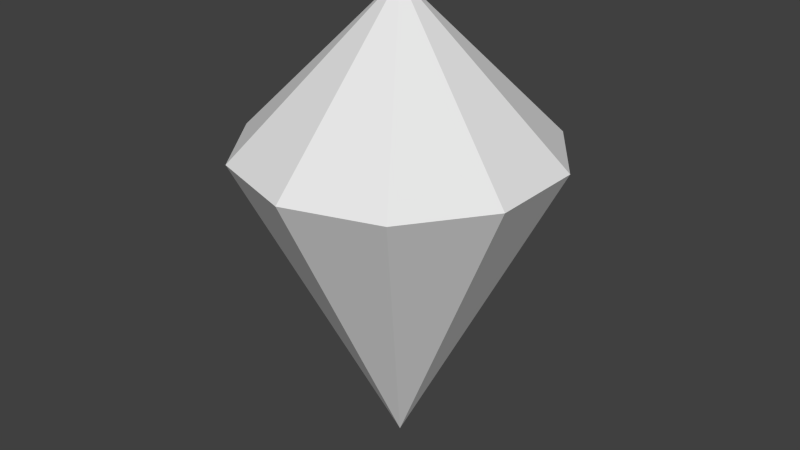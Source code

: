 # Source: Crystal.blend  (saved by Blender 2.70.0; exported with 4.5.12 LTS)
import bpy
from mathutils import Matrix  # noqa: F401  (used for matrix-valued properties, if any)

bpy.ops.wm.read_factory_settings(use_empty=True)
scene = bpy.context.scene
scene.name = 'Scene'

# ---- collections
col_collection_1 = bpy.data.collections.new('Collection 1'); scene.collection.children.link(col_collection_1)

# ---- world
world_world = bpy.data.worlds.new('World'); scene.world = world_world
world_world.color = (0.05088, 0.05088, 0.05088)
world_world.use_sun_shadow = False
world_world.sun_shadow_jitter_overblur = 0.0
world_world.cycles.sampling_method = 'MANUAL'
world_world.cycles.sample_map_resolution = 256

# ---- meshes
me_cylinder = bpy.data.meshes.new('Cylinder')
me_cylinder.from_pydata([(2.98e-08, 0.0, 0.0), (0.0, 1.0, 2.0), (0.0, 0.0, 0.0), (0.5878, 0.809, 2.0), (5.96e-08, 0.0, 0.0), (0.9511, 0.309, 2.0), (0.0, 0.0, 0.0), (0.9511, -0.309, 2.0), (5.96e-08, 0.0, 0.0), (0.5878, -0.809, 2.0), (2.98e-08, 0.0, 0.0), (-8.742e-08, -1.0, 2.0), (0.0, 0.0, 0.0), (-0.5878, -0.809, 2.0), (0.0, 0.0, 0.0), (-0.9511, -0.309, 2.0), (0.0, 0.0, 0.0), (-0.9511, 0.309, 2.0), (5.96e-08, 0.0, 0.0), (-0.5878, 0.809, 2.0), (6.557e-08, 0.0, 3.0), (5.96e-08, 0.0, 3.0), (5.96e-08, 0.0, 3.0), (5.96e-08, 0.0, 3.0), (5.96e-08, 0.0, 3.0), (6.557e-08, 0.0, 3.0), (5.96e-08, 0.0, 3.0), (5.96e-08, 0.0, 3.0), (5.96e-08, 0.0, 3.0), (5.96e-08, 0.0, 3.0)], [], [(0, 1, 3, 2), (2, 3, 5, 4), (4, 5, 7, 6), (6, 7, 9, 8), (8, 9, 11, 10), (10, 11, 13, 12), (12, 13, 15, 14), (14, 15, 17, 16), (1, 19, 29, 20), (18, 19, 1, 0), (16, 17, 19, 18), (0, 2, 4, 6, 8, 10, 12, 14, 16, 18), (21, 20, 29, 28, 27, 26, 25, 24, 23, 22), (19, 17, 28, 29), (17, 15, 27, 28), (15, 13, 26, 27), (13, 11, 25, 26), (11, 9, 24, 25), (9, 7, 23, 24), (7, 5, 22, 23), (5, 3, 21, 22), (3, 1, 20, 21)])
_uv = me_cylinder.uv_layers.new(name='UVMap')
_uv.uv.foreach_set('vector', [0.3595, 9.71e-10, 0.3595, 0.5, 0.239, 0.4948, 0.3595, 0.0, 0.3595, 0.0, 0.239, 0.4948, 0.1081, 0.4427, 0.3595, 1.942e-09, 0.3595, 1.942e-09, 0.1081, 0.4427, 0.0168, 0.3638, 0.3595, 0.0, 0.3595, 0.0, 0.0168, 0.3638, 0.0, 0.2881, 0.3595, 1.942e-09, 0.7021, 0.5, 0.7021, 1.0, 0.5816, 0.9948, 0.7021, 0.5, 0.7021, 0.5, 0.5816, 0.9948, 0.4507, 0.9427, 0.7021, 0.5, 0.7021, 0.5, 0.4507, 0.9427, 0.3595, 0.8638, 0.7021, 0.5, 0.7021, 0.5, 0.3595, 0.1362, 0.4507, 0.05726, 0.7021, 0.5, 0.7582, 0.7122, 0.7021, 0.5957, 1.0, 0.5, 1.0, 0.5, 0.7021, 0.5, 0.5816, 0.00524, 0.7021, 0.0, 0.7021, 0.5, 0.7021, 0.5, 0.4507, 0.05726, 0.5816, 0.00524, 0.7021, 0.5, 0.0, 0.0, 0.0, 0.0, 0.0, 0.0, 0.0, 0.0, 0.0, 0.0, 0.0, 0.0, 0.0, 0.0, 0.0, 0.0, 0.0, 0.0, 0.0, 0.0, 0.0, 0.0, 0.0, 0.0, 0.0, 0.0, 0.0, 0.0, 0.0, 0.0, 0.0, 0.0, 0.0, 0.0, 0.0, 0.0, 0.0, 0.0, 0.0, 0.0, 0.05403, 0.5, 0.1826, 0.5133, 0.06518, 0.8129, 0.06518, 0.8129, 0.1826, 0.5133, 0.2992, 0.5923, 0.06518, 0.8129, 0.06518, 0.8129, 0.2992, 0.5923, 0.3595, 0.7067, 0.06518, 0.8129, 0.06518, 0.8129, 0.3595, 0.7067, 0.3402, 0.8129, 0.06518, 0.8129, 0.06518, 0.8129, 0.7021, 0.2175, 0.7582, 0.1009, 1.0, 0.3131, 1.0, 0.3131, 0.7582, 0.1009, 0.872, 0.01788, 1.0, 0.3131, 1.0, 0.3131, 0.872, 0.01788, 1.0, 0.0, 1.0, 0.3131, 1.0, 0.3131, 1.0, 0.8131, 0.872, 0.7953, 1.0, 0.5, 1.0, 0.5, 0.872, 0.7953, 0.7582, 0.7122, 1.0, 0.5, 1.0, 0.5])
me_cylinder.use_remesh_preserve_volume = False
me_cylinder.use_remesh_preserve_attributes = False
me_cylinder.use_mirror_vertex_groups = False
me_cylinder.update()

# ---- objects
ob_cylinder = bpy.data.objects.new('Cylinder', me_cylinder)

# ---- transforms, parenting, visibility, modifiers, constraints
ob_cylinder.location = (0.0, 0.0, 0.0)
ob_cylinder.lineart.crease_threshold = 0.0

# ---- collection membership
col_collection_1.objects.link(ob_cylinder)

# ---- scene / render settings (as saved in the file)
scene.frame_start = 1; scene.frame_end = 250; scene.frame_set(1)
scene.render.engine = 'BLENDER_EEVEE_NEXT'
scene.render.resolution_percentage = 50
scene.render.dither_intensity = 0.0
scene.cycles.use_denoising = False
scene.cycles.samples = 10
scene.cycles.sampling_pattern = 'TABULATED_SOBOL'
scene.cycles.light_sampling_threshold = 0.0
scene.cycles.use_adaptive_sampling = False
scene.cycles.use_light_tree = False
scene.cycles.blur_glossy = 0.0
scene.cycles.volume_bounces = 1
scene.cycles.pixel_filter_type = 'GAUSSIAN'
scene.cycles.sample_clamp_indirect = 0.0
scene.view_settings.view_transform = 'Standard'
bpy.context.view_layer.update()

# ---- added for rendering (the .blend has no active camera and no usable light): camera, sun
cam_auto = bpy.data.cameras.new('AutoCamera')
cam_auto.lens = 50.0
cam_auto.sensor_width = 36.0
cam_auto.clip_end = 1000.0
ob_auto_camera = bpy.data.objects.new('AutoCamera', cam_auto)
scene.collection.objects.link(ob_auto_camera)
ob_auto_camera.location = (3.7717, -4.52604, 4.51736)
ob_auto_camera.rotation_euler = (1.09748, -7.21219e-08, 0.694738)
scene.camera = ob_auto_camera
light_auto_sun = bpy.data.lights.new('AutoSun', 'SUN')
light_auto_sun.energy = 3.0
light_auto_sun.angle = 0.0523599
ob_auto_sun = bpy.data.objects.new('AutoSun', light_auto_sun)
scene.collection.objects.link(ob_auto_sun)
ob_auto_sun.rotation_euler = (0.872665, 0.174533, 0.523599)
bpy.context.view_layer.update()
